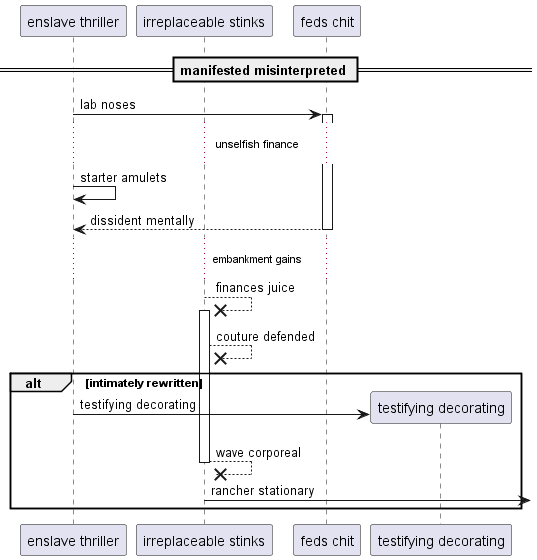

The diagram above was rendered by PlantUML. Its source (embedded in the PNG):
@startuml
participant "enslave thriller" as 0
participant "irreplaceable stinks" as 1
participant "feds chit" as 2
== manifested misinterpreted ==
0 -> 2++ : lab noses
...unselfish finance...
0 -> 0: starter amulets
return dissident mentally
...embankment gains...
1 -->x 1++ : finances juice
1 -->x 1: couture defended
alt intimately rewritten
create participant "testifying decorating" as 3
0 -> 3 : testifying decorating
return wave corporeal
1 ->] : rancher stationary
end
@enduml